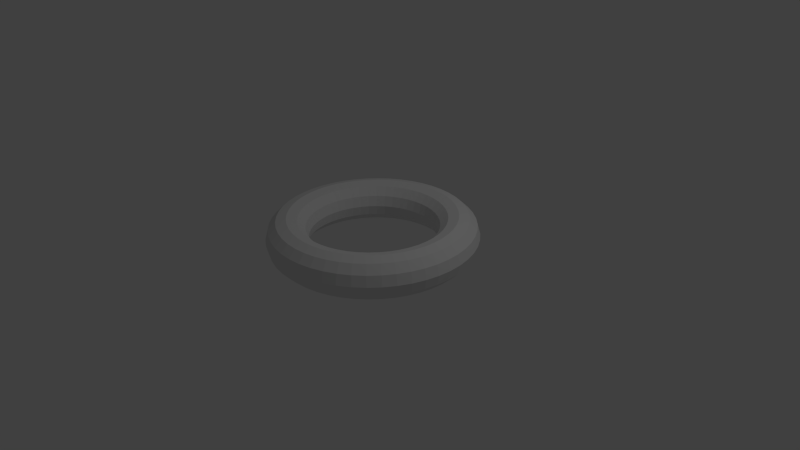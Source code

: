 # Source: torus.blend  (saved by Blender 2.76.0; exported with 4.5.12 LTS)
import bpy
from mathutils import Matrix  # noqa: F401  (used for matrix-valued properties, if any)

bpy.ops.wm.read_factory_settings(use_empty=True)
scene = bpy.context.scene
scene.name = 'Scene'

# ---- collections
col_collection_1 = bpy.data.collections.new('Collection 1'); scene.collection.children.link(col_collection_1)

# ---- world
world_world = bpy.data.worlds.new('World'); scene.world = world_world
world_world.color = (0.05088, 0.05088, 0.05088)
world_world.use_sun_shadow = False
world_world.sun_shadow_jitter_overblur = 0.0
world_world.cycles.sampling_method = 'MANUAL'
world_world.cycles.sample_map_resolution = 256

# ---- cameras
cam_camera = bpy.data.cameras.new('Camera')
cam_camera.clip_end = 100.0
cam_camera.lens = 35.0
cam_camera.sensor_width = 32.0
cam_camera.sensor_height = 18.0
cam_camera.ortho_scale = 7.314
cam_camera.dof.focus_distance = 0.0
cam_camera.dof.aperture_fstop = 128.0

# ---- lights
light_lamp = bpy.data.lights.new('Lamp', 'POINT')
light_lamp.transmission_factor = 0.0
light_lamp.cutoff_distance = 30.0
light_lamp.energy = 100.0
light_lamp.shadow_buffer_clip_start = 1.001
light_lamp.shadow_soft_size = 0.1
light_lamp.shadow_maximum_resolution = 0.006
light_lamp.use_absolute_resolution = True
light_lamp.cycles.use_multiple_importance_sampling = False

# ---- meshes
me_torus = bpy.data.meshes.new('Torus')
me_torus.from_pydata([(1.131, 0.03549, 0.2475), (1.097, 0.03549, 0.3725), (1.006, 0.03549, 0.464), (0.881, 0.03549, 0.4975), (0.756, 0.03549, 0.464), (0.6645, 0.03549, 0.3725), (0.631, 0.03549, 0.2475), (0.6645, 0.03549, 0.1225), (0.756, 0.03549, 0.03095), (0.881, 0.03549, -0.002543), (1.006, 0.03549, 0.03095), (1.097, 0.03549, 0.1225), (1.12, 0.1986, 0.2475), (1.087, 0.1943, 0.3725), (0.9963, 0.1823, 0.464), (0.8724, 0.166, 0.4975), (0.7485, 0.1497, 0.464), (0.6577, 0.1378, 0.3725), (0.6245, 0.1334, 0.2475), (0.6577, 0.1378, 0.1225), (0.7485, 0.1497, 0.03095), (0.8724, 0.166, -0.002543), (0.9963, 0.1823, 0.03095), (1.087, 0.1943, 0.1225), (1.088, 0.359, 0.2475), (1.056, 0.3503, 0.3725), (0.9676, 0.3267, 0.464), (0.8469, 0.2943, 0.4975), (0.7261, 0.262, 0.464), (0.6378, 0.2383, 0.3725), (0.6054, 0.2296, 0.2475), (0.6378, 0.2383, 0.1225), (0.7261, 0.262, 0.03095), (0.8469, 0.2943, -0.002543), (0.9676, 0.3267, 0.03095), (1.056, 0.3503, 0.1225), (1.036, 0.5138, 0.2475), (1.005, 0.501, 0.3725), (0.9203, 0.466, 0.464), (0.8048, 0.4182, 0.4975), (0.6894, 0.3703, 0.464), (0.6048, 0.3353, 0.3725), (0.5739, 0.3225, 0.2475), (0.6048, 0.3353, 0.1225), (0.6894, 0.3703, 0.03095), (0.8048, 0.4182, -0.002543), (0.9203, 0.466, 0.03095), (1.005, 0.501, 0.1225), (0.9635, 0.6605, 0.2475), (0.9345, 0.6437, 0.3725), (0.8552, 0.598, 0.464), (0.747, 0.5355, 0.4975), (0.6387, 0.473, 0.464), (0.5595, 0.4272, 0.3725), (0.5305, 0.4105, 0.2475), (0.5595, 0.4272, 0.1225), (0.6387, 0.473, 0.03095), (0.747, 0.5355, -0.002543), (0.8552, 0.598, 0.03095), (0.9345, 0.6437, 0.1225), (0.8726, 0.7964, 0.2475), (0.8461, 0.7761, 0.3725), (0.7735, 0.7203, 0.464), (0.6743, 0.6443, 0.4975), (0.5751, 0.5682, 0.464), (0.5025, 0.5125, 0.3725), (0.476, 0.4921, 0.2475), (0.5025, 0.5125, 0.1225), (0.5751, 0.5682, 0.03095), (0.6743, 0.6443, -0.002543), (0.7735, 0.7203, 0.03095), (0.8461, 0.7761, 0.1225), (0.7648, 0.9194, 0.2475), (0.7412, 0.8957, 0.3725), (0.6765, 0.831, 0.464), (0.5881, 0.7426, 0.4975), (0.4997, 0.6542, 0.464), (0.435, 0.5895, 0.3725), (0.4113, 0.5658, 0.2475), (0.435, 0.5895, 0.1225), (0.4997, 0.6542, 0.03095), (0.5881, 0.7426, -0.002543), (0.6765, 0.831, 0.03095), (0.7412, 0.8957, 0.1225), (0.6419, 1.027, 0.2475), (0.6215, 1.001, 0.3725), (0.5658, 0.928, 0.464), (0.4897, 0.8288, 0.4975), (0.4136, 0.7297, 0.464), (0.3579, 0.6571, 0.3725), (0.3375, 0.6305, 0.2475), (0.3579, 0.6571, 0.1225), (0.4136, 0.7297, 0.03095), (0.4897, 0.8288, -0.002543), (0.5658, 0.928, 0.03095), (0.6215, 1.001, 0.1225), (0.506, 1.118, 0.2475), (0.4892, 1.089, 0.3725), (0.4435, 1.01, 0.464), (0.381, 0.9015, 0.4975), (0.3185, 0.7933, 0.464), (0.2727, 0.714, 0.3725), (0.256, 0.685, 0.2475), (0.2727, 0.714, 0.1225), (0.3185, 0.7933, 0.03095), (0.381, 0.9015, -0.002543), (0.4435, 1.01, 0.03095), (0.4892, 1.089, 0.1225), (0.3593, 1.19, 0.2475), (0.3465, 1.159, 0.3725), (0.3115, 1.075, 0.464), (0.2636, 0.9594, 0.4975), (0.2158, 0.8439, 0.464), (0.1808, 0.7593, 0.3725), (0.168, 0.7284, 0.2475), (0.1808, 0.7593, 0.1225), (0.2158, 0.8439, 0.03095), (0.2636, 0.9594, -0.002543), (0.3115, 1.075, 0.03095), (0.3465, 1.159, 0.1225), (0.2045, 1.243, 0.2475), (0.1958, 1.211, 0.3725), (0.1721, 1.122, 0.464), (0.1398, 1.001, 0.4975), (0.1074, 0.8807, 0.464), (0.08374, 0.7923, 0.3725), (0.07507, 0.7599, 0.2475), (0.08374, 0.7923, 0.1225), (0.1074, 0.8807, 0.03095), (0.1398, 1.001, -0.002543), (0.1721, 1.122, 0.03095), (0.1958, 1.211, 0.1225), (0.04411, 1.275, 0.2475), (0.03974, 1.242, 0.3725), (0.0278, 1.151, 0.464), (0.01148, 1.027, 0.4975), (-0.004833, 0.903, 0.464), (-0.01678, 0.8123, 0.3725), (-0.02115, 0.7791, 0.2475), (-0.01678, 0.8123, 0.1225), (-0.004833, 0.903, 0.03095), (0.01148, 1.027, -0.002543), (0.0278, 1.151, 0.03095), (0.03974, 1.242, 0.1225), (-0.119, 1.285, 0.2475), (-0.119, 1.252, 0.3725), (-0.119, 1.16, 0.464), (-0.119, 1.035, 0.4975), (-0.119, 0.9105, 0.464), (-0.119, 0.819, 0.3725), (-0.119, 0.7855, 0.2475), (-0.119, 0.819, 0.1225), (-0.119, 0.9105, 0.03095), (-0.119, 1.035, -0.002543), (-0.119, 1.16, 0.03095), (-0.119, 1.252, 0.1225), (-0.2822, 1.275, 0.2475), (-0.2778, 1.242, 0.3725), (-0.2659, 1.151, 0.464), (-0.2496, 1.027, 0.4975), (-0.2333, 0.903, 0.464), (-0.2213, 0.8123, 0.3725), (-0.2169, 0.7791, 0.2475), (-0.2213, 0.8123, 0.1225), (-0.2333, 0.903, 0.03095), (-0.2496, 1.027, -0.002543), (-0.2659, 1.151, 0.03095), (-0.2778, 1.242, 0.1225), (-0.4426, 1.243, 0.2475), (-0.4339, 1.211, 0.3725), (-0.4102, 1.122, 0.464), (-0.3779, 1.001, 0.4975), (-0.3455, 0.8807, 0.464), (-0.3218, 0.7923, 0.3725), (-0.3132, 0.7599, 0.2475), (-0.3218, 0.7923, 0.1225), (-0.3455, 0.8807, 0.03095), (-0.3779, 1.001, -0.002543), (-0.4102, 1.122, 0.03095), (-0.4339, 1.211, 0.1225), (-0.5974, 1.19, 0.2475), (-0.5846, 1.159, 0.3725), (-0.5496, 1.075, 0.464), (-0.5017, 0.9594, 0.4975), (-0.4539, 0.8439, 0.464), (-0.4189, 0.7593, 0.3725), (-0.4061, 0.7284, 0.2475), (-0.4189, 0.7593, 0.1225), (-0.4539, 0.8439, 0.03095), (-0.5017, 0.9594, -0.002543), (-0.5496, 1.075, 0.03095), (-0.5846, 1.159, 0.1225), (-0.744, 1.118, 0.2475), (-0.7273, 1.089, 0.3725), (-0.6815, 1.01, 0.464), (-0.619, 0.9015, 0.4975), (-0.5565, 0.7933, 0.464), (-0.5108, 0.714, 0.3725), (-0.494, 0.685, 0.2475), (-0.5108, 0.714, 0.1225), (-0.5565, 0.7933, 0.03095), (-0.619, 0.9015, -0.002543), (-0.6815, 1.01, 0.03095), (-0.7273, 1.089, 0.1225), (-0.88, 1.027, 0.2475), (-0.8596, 1.001, 0.3725), (-0.8039, 0.928, 0.464), (-0.7278, 0.8288, 0.4975), (-0.6517, 0.7297, 0.464), (-0.596, 0.6571, 0.3725), (-0.5756, 0.6305, 0.2475), (-0.596, 0.6571, 0.1225), (-0.6517, 0.7297, 0.03095), (-0.7278, 0.8288, -0.002543), (-0.8039, 0.928, 0.03095), (-0.8596, 1.001, 0.1225), (-1.003, 0.9194, 0.2475), (-0.9792, 0.8957, 0.3725), (-0.9145, 0.831, 0.464), (-0.8261, 0.7426, 0.4975), (-0.7378, 0.6542, 0.464), (-0.6731, 0.5895, 0.3725), (-0.6494, 0.5658, 0.2475), (-0.6731, 0.5895, 0.1225), (-0.7378, 0.6542, 0.03095), (-0.8261, 0.7426, -0.002543), (-0.9145, 0.831, 0.03095), (-0.9792, 0.8957, 0.1225), (-1.111, 0.7964, 0.2475), (-1.084, 0.7761, 0.3725), (-1.012, 0.7203, 0.464), (-0.9124, 0.6443, 0.4975), (-0.8132, 0.5682, 0.464), (-0.7406, 0.5125, 0.3725), (-0.7141, 0.4921, 0.2475), (-0.7406, 0.5125, 0.1225), (-0.8132, 0.5682, 0.03095), (-0.9124, 0.6443, -0.002543), (-1.012, 0.7203, 0.03095), (-1.084, 0.7761, 0.1225), (-1.202, 0.6605, 0.2475), (-1.173, 0.6437, 0.3725), (-1.093, 0.598, 0.464), (-0.9851, 0.5355, 0.4975), (-0.8768, 0.473, 0.464), (-0.7976, 0.4272, 0.3725), (-0.7686, 0.4105, 0.2475), (-0.7976, 0.4272, 0.1225), (-0.8768, 0.473, 0.03095), (-0.9851, 0.5355, -0.002543), (-1.093, 0.598, 0.03095), (-1.173, 0.6437, 0.1225), (-1.274, 0.5138, 0.2475), (-1.243, 0.501, 0.3725), (-1.158, 0.466, 0.464), (-1.043, 0.4182, 0.4975), (-0.9274, 0.3703, 0.464), (-0.8429, 0.3353, 0.3725), (-0.812, 0.3225, 0.2475), (-0.8429, 0.3353, 0.1225), (-0.9274, 0.3703, 0.03095), (-1.043, 0.4182, -0.002543), (-1.158, 0.466, 0.03095), (-1.243, 0.501, 0.1225), (-1.326, 0.359, 0.2475), (-1.294, 0.3503, 0.3725), (-1.206, 0.3267, 0.464), (-1.085, 0.2943, 0.4975), (-0.9642, 0.262, 0.464), (-0.8758, 0.2383, 0.3725), (-0.8435, 0.2296, 0.2475), (-0.8758, 0.2383, 0.1225), (-0.9642, 0.262, 0.03095), (-1.085, 0.2943, -0.002543), (-1.206, 0.3267, 0.03095), (-1.294, 0.3503, 0.1225), (-1.358, 0.1986, 0.2475), (-1.325, 0.1943, 0.3725), (-1.234, 0.1823, 0.464), (-1.11, 0.166, 0.4975), (-0.9866, 0.1497, 0.464), (-0.8958, 0.1378, 0.3725), (-0.8626, 0.1334, 0.2475), (-0.8958, 0.1378, 0.1225), (-0.9866, 0.1497, 0.03095), (-1.11, 0.166, -0.002543), (-1.234, 0.1823, 0.03095), (-1.325, 0.1943, 0.1225), (-1.369, 0.03549, 0.2475), (-1.336, 0.03549, 0.3725), (-1.244, 0.03549, 0.464), (-1.119, 0.03549, 0.4975), (-0.994, 0.03549, 0.464), (-0.9025, 0.03549, 0.3725), (-0.869, 0.03549, 0.2475), (-0.9025, 0.03549, 0.1225), (-0.994, 0.03549, 0.03095), (-1.119, 0.03549, -0.002543), (-1.244, 0.03549, 0.03095), (-1.336, 0.03549, 0.1225), (-1.358, -0.1277, 0.2475), (-1.325, -0.1233, 0.3725), (-1.234, -0.1114, 0.464), (-1.11, -0.09504, 0.4975), (-0.9866, -0.07872, 0.464), (-0.8958, -0.06678, 0.3725), (-0.8626, -0.0624, 0.2475), (-0.8958, -0.06678, 0.1225), (-0.9866, -0.07872, 0.03095), (-1.11, -0.09504, -0.002543), (-1.234, -0.1114, 0.03095), (-1.325, -0.1233, 0.1225), (-1.326, -0.288, 0.2475), (-1.294, -0.2794, 0.3725), (-1.206, -0.2557, 0.464), (-1.085, -0.2233, 0.4975), (-0.9642, -0.191, 0.464), (-0.8758, -0.1673, 0.3725), (-0.8435, -0.1586, 0.2475), (-0.8758, -0.1673, 0.1225), (-0.9642, -0.191, 0.03095), (-1.085, -0.2233, -0.002543), (-1.206, -0.2557, 0.03095), (-1.294, -0.2794, 0.1225), (-1.274, -0.4429, 0.2475), (-1.243, -0.43, 0.3725), (-1.158, -0.395, 0.464), (-1.043, -0.3472, 0.4975), (-0.9274, -0.2994, 0.464), (-0.8429, -0.2643, 0.3725), (-0.812, -0.2515, 0.2475), (-0.8429, -0.2643, 0.1225), (-0.9274, -0.2994, 0.03095), (-1.043, -0.3472, -0.002543), (-1.158, -0.395, 0.03095), (-1.243, -0.43, 0.1225), (-1.202, -0.5895, 0.2475), (-1.173, -0.5728, 0.3725), (-1.093, -0.527, 0.464), (-0.9851, -0.4645, 0.4975), (-0.8768, -0.402, 0.464), (-0.7976, -0.3563, 0.3725), (-0.7686, -0.3395, 0.2475), (-0.7976, -0.3563, 0.1225), (-0.8768, -0.402, 0.03095), (-0.9851, -0.4645, -0.002543), (-1.093, -0.527, 0.03095), (-1.173, -0.5728, 0.1225), (-1.111, -0.7255, 0.2475), (-1.084, -0.7051, 0.3725), (-1.012, -0.6494, 0.464), (-0.9124, -0.5733, 0.4975), (-0.8132, -0.4972, 0.464), (-0.7406, -0.4415, 0.3725), (-0.7141, -0.4211, 0.2475), (-0.7406, -0.4415, 0.1225), (-0.8132, -0.4972, 0.03095), (-0.9124, -0.5733, -0.002543), (-1.012, -0.6494, 0.03095), (-1.084, -0.7051, 0.1225), (-1.003, -0.8484, 0.2475), (-0.9792, -0.8247, 0.3725), (-0.9145, -0.76, 0.464), (-0.8261, -0.6716, 0.4975), (-0.7378, -0.5832, 0.464), (-0.6731, -0.5185, 0.3725), (-0.6494, -0.4948, 0.2475), (-0.6731, -0.5185, 0.1225), (-0.7378, -0.5832, 0.03095), (-0.8261, -0.6716, -0.002543), (-0.9145, -0.76, 0.03095), (-0.9792, -0.8247, 0.1225), (-0.88, -0.9562, 0.2475), (-0.8596, -0.9296, 0.3725), (-0.8039, -0.857, 0.464), (-0.7278, -0.7579, 0.4975), (-0.6517, -0.6587, 0.464), (-0.596, -0.5861, 0.3725), (-0.5756, -0.5595, 0.2475), (-0.596, -0.5861, 0.1225), (-0.6517, -0.6587, 0.03095), (-0.7278, -0.7579, -0.002543), (-0.8039, -0.857, 0.03095), (-0.8596, -0.9296, 0.1225), (-0.744, -1.047, 0.2475), (-0.7273, -1.018, 0.3725), (-0.6815, -0.9388, 0.464), (-0.619, -0.8305, 0.4975), (-0.5565, -0.7223, 0.464), (-0.5108, -0.643, 0.3725), (-0.494, -0.614, 0.2475), (-0.5108, -0.643, 0.1225), (-0.5565, -0.7223, 0.03095), (-0.619, -0.8305, -0.002543), (-0.6815, -0.9388, 0.03095), (-0.7273, -1.018, 0.1225), (-0.5974, -1.119, 0.2475), (-0.5846, -1.088, 0.3725), (-0.5496, -1.004, 0.464), (-0.5017, -0.8884, 0.4975), (-0.4539, -0.7729, 0.464), (-0.4189, -0.6884, 0.3725), (-0.4061, -0.6574, 0.2475), (-0.4189, -0.6884, 0.1225), (-0.4539, -0.7729, 0.03095), (-0.5017, -0.8884, -0.002543), (-0.5496, -1.004, 0.03095), (-0.5846, -1.088, 0.1225), (-0.4426, -1.172, 0.2475), (-0.4339, -1.14, 0.3725), (-0.4102, -1.051, 0.464), (-0.3779, -0.9304, 0.4975), (-0.3455, -0.8097, 0.464), (-0.3218, -0.7213, 0.3725), (-0.3132, -0.689, 0.2475), (-0.3218, -0.7213, 0.1225), (-0.3455, -0.8097, 0.03095), (-0.3779, -0.9304, -0.002543), (-0.4102, -1.051, 0.03095), (-0.4339, -1.14, 0.1225), (-0.2822, -1.204, 0.2475), (-0.2778, -1.171, 0.3725), (-0.2659, -1.08, 0.464), (-0.2496, -0.956, 0.4975), (-0.2333, -0.832, 0.464), (-0.2213, -0.7413, 0.3725), (-0.2169, -0.7081, 0.2475), (-0.2213, -0.7413, 0.1225), (-0.2333, -0.832, 0.03095), (-0.2496, -0.956, -0.002543), (-0.2659, -1.08, 0.03095), (-0.2778, -1.171, 0.1225), (-0.119, -1.215, 0.2475), (-0.119, -1.181, 0.3725), (-0.119, -1.09, 0.464), (-0.119, -0.9645, 0.4975), (-0.119, -0.8395, 0.464), (-0.119, -0.748, 0.3725), (-0.119, -0.7145, 0.2475), (-0.119, -0.748, 0.1225), (-0.119, -0.8395, 0.03095), (-0.119, -0.9645, -0.002543), (-0.119, -1.09, 0.03095), (-0.119, -1.181, 0.1225), (0.04411, -1.204, 0.2475), (0.03974, -1.171, 0.3725), (0.0278, -1.08, 0.464), (0.01148, -0.956, 0.4975), (-0.004833, -0.832, 0.464), (-0.01678, -0.7413, 0.3725), (-0.02115, -0.7081, 0.2475), (-0.01678, -0.7413, 0.1225), (-0.004833, -0.832, 0.03095), (0.01148, -0.956, -0.002543), (0.0278, -1.08, 0.03095), (0.03974, -1.171, 0.1225), (0.2045, -1.172, 0.2475), (0.1958, -1.14, 0.3725), (0.1721, -1.051, 0.464), (0.1398, -0.9304, 0.4975), (0.1074, -0.8097, 0.464), (0.08374, -0.7213, 0.3725), (0.07507, -0.689, 0.2475), (0.08374, -0.7213, 0.1225), (0.1074, -0.8097, 0.03095), (0.1398, -0.9304, -0.002543), (0.1721, -1.051, 0.03095), (0.1958, -1.14, 0.1225), (0.3593, -1.119, 0.2475), (0.3465, -1.088, 0.3725), (0.3115, -1.004, 0.464), (0.2636, -0.8884, 0.4975), (0.2158, -0.7729, 0.464), (0.1808, -0.6884, 0.3725), (0.168, -0.6574, 0.2475), (0.1808, -0.6884, 0.1225), (0.2158, -0.7729, 0.03095), (0.2636, -0.8884, -0.002543), (0.3115, -1.004, 0.03095), (0.3465, -1.088, 0.1225), (0.506, -1.047, 0.2475), (0.4892, -1.018, 0.3725), (0.4435, -0.9388, 0.464), (0.381, -0.8305, 0.4975), (0.3185, -0.7223, 0.464), (0.2727, -0.643, 0.3725), (0.256, -0.614, 0.2475), (0.2727, -0.643, 0.1225), (0.3185, -0.7223, 0.03095), (0.381, -0.8305, -0.002543), (0.4435, -0.9388, 0.03095), (0.4892, -1.018, 0.1225), (0.6419, -0.9562, 0.2475), (0.6215, -0.9296, 0.3725), (0.5658, -0.857, 0.464), (0.4897, -0.7579, 0.4975), (0.4136, -0.6587, 0.464), (0.3579, -0.5861, 0.3725), (0.3375, -0.5595, 0.2475), (0.3579, -0.5861, 0.1225), (0.4136, -0.6587, 0.03095), (0.4897, -0.7579, -0.002543), (0.5658, -0.857, 0.03095), (0.6215, -0.9296, 0.1225), (0.7648, -0.8484, 0.2475), (0.7412, -0.8247, 0.3725), (0.6765, -0.76, 0.464), (0.5881, -0.6716, 0.4975), (0.4997, -0.5832, 0.464), (0.435, -0.5185, 0.3725), (0.4113, -0.4948, 0.2475), (0.435, -0.5185, 0.1225), (0.4997, -0.5832, 0.03095), (0.5881, -0.6716, -0.002543), (0.6765, -0.76, 0.03095), (0.7412, -0.8247, 0.1225), (0.8726, -0.7255, 0.2475), (0.8461, -0.7051, 0.3725), (0.7735, -0.6494, 0.464), (0.6743, -0.5733, 0.4975), (0.5751, -0.4972, 0.464), (0.5025, -0.4415, 0.3725), (0.476, -0.4211, 0.2475), (0.5025, -0.4415, 0.1225), (0.5751, -0.4972, 0.03095), (0.6743, -0.5733, -0.002543), (0.7735, -0.6494, 0.03095), (0.8461, -0.7051, 0.1225), (0.9635, -0.5895, 0.2475), (0.9345, -0.5728, 0.3725), (0.8552, -0.527, 0.464), (0.747, -0.4645, 0.4975), (0.6387, -0.402, 0.464), (0.5595, -0.3563, 0.3725), (0.5305, -0.3395, 0.2475), (0.5595, -0.3563, 0.1225), (0.6387, -0.402, 0.03095), (0.747, -0.4645, -0.002543), (0.8552, -0.527, 0.03095), (0.9345, -0.5728, 0.1225), (1.036, -0.4429, 0.2475), (1.005, -0.43, 0.3725), (0.9203, -0.395, 0.464), (0.8048, -0.3472, 0.4975), (0.6894, -0.2994, 0.464), (0.6048, -0.2643, 0.3725), (0.5739, -0.2515, 0.2475), (0.6048, -0.2643, 0.1225), (0.6894, -0.2994, 0.03095), (0.8048, -0.3472, -0.002543), (0.9203, -0.395, 0.03095), (1.005, -0.43, 0.1225), (1.088, -0.288, 0.2475), (1.056, -0.2794, 0.3725), (0.9676, -0.2557, 0.464), (0.8469, -0.2233, 0.4975), (0.7261, -0.191, 0.464), (0.6378, -0.1673, 0.3725), (0.6054, -0.1586, 0.2475), (0.6378, -0.1673, 0.1225), (0.7261, -0.191, 0.03095), (0.8469, -0.2233, -0.002543), (0.9676, -0.2557, 0.03095), (1.056, -0.2794, 0.1225), (1.12, -0.1277, 0.2475), (1.087, -0.1233, 0.3725), (0.9963, -0.1114, 0.464), (0.8724, -0.09504, 0.4975), (0.7485, -0.07872, 0.464), (0.6577, -0.06678, 0.3725), (0.6245, -0.0624, 0.2475), (0.6577, -0.06678, 0.1225), (0.7485, -0.07872, 0.03095), (0.8724, -0.09504, -0.002543), (0.9963, -0.1114, 0.03095), (1.087, -0.1233, 0.1225), (0.8856, 0.2104, 4.054), (0.8521, 0.2104, 4.179), (0.7606, 0.2104, 4.271), (0.6356, 0.2104, 4.304), (0.5106, 0.2104, 4.271), (0.4191, 0.2104, 4.179), (0.3856, 0.2104, 4.054), (0.4191, 0.2104, 3.929), (0.5106, 0.2104, 3.838), (0.6356, 0.2104, 3.804), (0.7606, 0.2104, 3.838), (0.8521, 0.2104, 3.929), (0.8749, 0.3736, 4.054), (0.8417, 0.3692, 4.179), (0.751, 0.3572, 4.271), (0.6271, 0.3409, 4.304), (0.5031, 0.3246, 4.271), (0.4124, 0.3127, 4.179), (0.3792, 0.3083, 4.054), (0.4124, 0.3127, 3.929), (0.5031, 0.3246, 3.838), (0.6271, 0.3409, 3.804), (0.751, 0.3572, 3.838), (0.8417, 0.3692, 3.929), (0.843, 0.5339, 4.054), (0.8107, 0.5253, 4.179), (0.7223, 0.5016, 4.271), (0.6015, 0.4692, 4.304), (0.4808, 0.4369, 4.271), (0.3924, 0.4132, 4.179), (0.3601, 0.4045, 4.054), (0.3924, 0.4132, 3.929), (0.4808, 0.4369, 3.838), (0.6015, 0.4692, 3.804), (0.7223, 0.5016, 3.838), (0.8107, 0.5253, 3.929), (0.7905, 0.6888, 4.054), (0.7595, 0.6759, 4.179), (0.675, 0.6409, 4.271), (0.5595, 0.5931, 4.304), (0.444, 0.5453, 4.271), (0.3595, 0.5102, 4.179), (0.3285, 0.4974, 4.054), (0.3595, 0.5102, 3.929), (0.444, 0.5453, 3.838), (0.5595, 0.5931, 3.804), (0.675, 0.6409, 3.838), (0.7595, 0.6759, 3.929), (0.7182, 0.8354, 4.054), (0.6891, 0.8187, 4.179), (0.6099, 0.7729, 4.271), (0.5016, 0.7104, 4.304), (0.3934, 0.6479, 4.271), (0.3141, 0.6022, 4.179), (0.2851, 0.5854, 4.054), (0.3141, 0.6022, 3.929), (0.3934, 0.6479, 3.838), (0.5016, 0.7104, 3.804), (0.6099, 0.7729, 3.838), (0.6891, 0.8187, 3.929), (0.6273, 0.9714, 4.054), (0.6007, 0.951, 4.179), (0.5281, 0.8953, 4.271), (0.429, 0.8192, 4.304), (0.3298, 0.7431, 4.271), (0.2572, 0.6874, 4.179), (0.2306, 0.667, 4.054), (0.2572, 0.6874, 3.929), (0.3298, 0.7431, 3.838), (0.429, 0.8192, 3.804), (0.5281, 0.8953, 3.838), (0.6007, 0.951, 3.929), (0.5195, 1.094, 4.054), (0.4958, 1.071, 4.179), (0.4311, 1.006, 4.271), (0.3427, 0.9175, 4.304), (0.2543, 0.8291, 4.271), (0.1896, 0.7644, 4.179), (0.166, 0.7407, 4.054), (0.1896, 0.7644, 3.929), (0.2543, 0.8291, 3.838), (0.3427, 0.9175, 3.804), (0.4311, 1.006, 3.838), (0.4958, 1.071, 3.929), (0.3966, 1.202, 4.054), (0.3762, 1.176, 4.179), (0.3205, 1.103, 4.271), (0.2444, 1.004, 4.304), (0.1683, 0.9046, 4.271), (0.1126, 0.832, 4.179), (0.09219, 0.8054, 4.054), (0.1126, 0.832, 3.929), (0.1683, 0.9046, 3.838), (0.2444, 1.004, 3.804), (0.3205, 1.103, 3.838), (0.3762, 1.176, 3.929), (0.2606, 1.293, 4.054), (0.2439, 1.264, 4.179), (0.1981, 1.185, 4.271), (0.1356, 1.076, 4.304), (0.07312, 0.9682, 4.271), (0.02737, 0.8889, 4.179), (0.01062, 0.8599, 4.054), (0.02737, 0.8889, 3.929), (0.07312, 0.9682, 3.838), (0.1356, 1.076, 3.804), (0.1981, 1.185, 3.838), (0.2439, 1.264, 3.929), (0.114, 1.365, 4.054), (0.1012, 1.334, 4.179), (0.06614, 1.25, 4.271), (0.01831, 1.134, 4.304), (-0.02953, 1.019, 4.271), (-0.06455, 0.9343, 4.179), (-0.07736, 0.9033, 4.054), (-0.06455, 0.9343, 3.929), (-0.02953, 1.019, 3.838), (0.01831, 1.134, 3.804), (0.06614, 1.25, 3.838), (0.1012, 1.334, 3.929), (-0.04085, 1.418, 4.054), (-0.04952, 1.385, 4.179), (-0.0732, 1.297, 4.271), (-0.1056, 1.176, 4.304), (-0.1379, 1.056, 4.271), (-0.1616, 0.9672, 4.179), (-0.1703, 0.9348, 4.054), (-0.1616, 0.9672, 3.929), (-0.1379, 1.056, 3.838), (-0.1056, 1.176, 3.804), (-0.0732, 1.297, 3.838), (-0.04952, 1.385, 3.929), (-0.2012, 1.45, 4.054), (-0.2056, 1.417, 4.179), (-0.2175, 1.326, 4.271), (-0.2339, 1.202, 4.304), (-0.2502, 1.078, 4.271), (-0.2621, 0.9872, 4.179), (-0.2665, 0.954, 4.054), (-0.2621, 0.9872, 3.929), (-0.2502, 1.078, 3.838), (-0.2339, 1.202, 3.804), (-0.2175, 1.326, 3.838), (-0.2056, 1.417, 3.929), (-0.3644, 1.46, 4.054), (-0.3644, 1.427, 4.179), (-0.3644, 1.335, 4.271), (-0.3644, 1.21, 4.304), (-0.3644, 1.085, 4.271), (-0.3644, 0.9939, 4.179), (-0.3644, 0.9604, 4.054), (-0.3644, 0.9939, 3.929), (-0.3644, 1.085, 3.838), (-0.3644, 1.21, 3.804), (-0.3644, 1.335, 3.838), (-0.3644, 1.427, 3.929), (-0.5275, 1.45, 4.054), (-0.5232, 1.417, 4.179), (-0.5112, 1.326, 4.271), (-0.4949, 1.202, 4.304), (-0.4786, 1.078, 4.271), (-0.4666, 0.9872, 4.179), (-0.4623, 0.954, 4.054), (-0.4666, 0.9872, 3.929), (-0.4786, 1.078, 3.838), (-0.4949, 1.202, 3.804), (-0.5112, 1.326, 3.838), (-0.5232, 1.417, 3.929), (-0.6879, 1.418, 4.054), (-0.6792, 1.385, 4.179), (-0.6555, 1.297, 4.271), (-0.6232, 1.176, 4.304), (-0.5908, 1.056, 4.271), (-0.5672, 0.9672, 4.179), (-0.5585, 0.9348, 4.054), (-0.5672, 0.9672, 3.929), (-0.5908, 1.056, 3.838), (-0.6232, 1.176, 3.804), (-0.6555, 1.297, 3.838), (-0.6792, 1.385, 3.929), (-0.8427, 1.365, 4.054), (-0.8299, 1.334, 4.179), (-0.7949, 1.25, 4.271), (-0.7471, 1.134, 4.304), (-0.6992, 1.019, 4.271), (-0.6642, 0.9343, 4.179), (-0.6514, 0.9033, 4.054), (-0.6642, 0.9343, 3.929), (-0.6992, 1.019, 3.838), (-0.7471, 1.134, 3.804), (-0.7949, 1.25, 3.838), (-0.8299, 1.334, 3.929), (-0.9894, 1.293, 4.054), (-0.9726, 1.264, 4.179), (-0.9269, 1.185, 4.271), (-0.8644, 1.076, 4.304), (-0.8019, 0.9682, 4.271), (-0.7561, 0.8889, 4.179), (-0.7394, 0.8599, 4.054), (-0.7561, 0.8889, 3.929), (-0.8019, 0.9682, 3.838), (-0.8644, 1.076, 3.804), (-0.9269, 1.185, 3.838), (-0.9726, 1.264, 3.929), (-1.125, 1.202, 4.054), (-1.105, 1.176, 4.179), (-1.049, 1.103, 4.271), (-0.9731, 1.004, 4.304), (-0.897, 0.9046, 4.271), (-0.8413, 0.832, 4.179), (-0.8209, 0.8054, 4.054), (-0.8413, 0.832, 3.929), (-0.897, 0.9046, 3.838), (-0.9731, 1.004, 3.804), (-1.049, 1.103, 3.838), (-1.105, 1.176, 3.929), (-1.248, 1.094, 4.054), (-1.225, 1.071, 4.179), (-1.16, 1.006, 4.271), (-1.071, 0.9175, 4.304), (-0.9831, 0.8291, 4.271), (-0.9184, 0.7644, 4.179), (-0.8947, 0.7407, 4.054), (-0.9184, 0.7644, 3.929), (-0.9831, 0.8291, 3.838), (-1.071, 0.9175, 3.804), (-1.16, 1.006, 3.838), (-1.225, 1.071, 3.929), (-1.356, 0.9714, 4.054), (-1.329, 0.951, 4.179), (-1.257, 0.8953, 4.271), (-1.158, 0.8192, 4.304), (-1.059, 0.7431, 4.271), (-0.986, 0.6874, 4.179), (-0.9594, 0.667, 4.054), (-0.986, 0.6874, 3.929), (-1.059, 0.7431, 3.838), (-1.158, 0.8192, 3.804), (-1.257, 0.8953, 3.838), (-1.329, 0.951, 3.929), (-1.447, 0.8354, 4.054), (-1.418, 0.8187, 4.179), (-1.339, 0.7729, 4.271), (-1.23, 0.7104, 4.304), (-1.122, 0.6479, 4.271), (-1.043, 0.6022, 4.179), (-1.014, 0.5854, 4.054), (-1.043, 0.6022, 3.929), (-1.122, 0.6479, 3.838), (-1.23, 0.7104, 3.804), (-1.339, 0.7729, 3.838), (-1.418, 0.8187, 3.929), (-1.519, 0.6888, 4.054), (-1.488, 0.6759, 4.179), (-1.404, 0.6409, 4.271), (-1.288, 0.5931, 4.304), (-1.173, 0.5453, 4.271), (-1.088, 0.5102, 4.179), (-1.057, 0.4974, 4.054), (-1.088, 0.5102, 3.929), (-1.173, 0.5453, 3.838), (-1.288, 0.5931, 3.804), (-1.404, 0.6409, 3.838), (-1.488, 0.6759, 3.929), (-1.572, 0.5339, 4.054), (-1.539, 0.5253, 4.179), (-1.451, 0.5016, 4.271), (-1.33, 0.4692, 4.304), (-1.21, 0.4369, 4.271), (-1.121, 0.4132, 4.179), (-1.089, 0.4045, 4.054), (-1.121, 0.4132, 3.929), (-1.21, 0.4369, 3.838), (-1.33, 0.4692, 3.804), (-1.451, 0.5016, 3.838), (-1.539, 0.5253, 3.929), (-1.604, 0.3736, 4.054), (-1.57, 0.3692, 4.179), (-1.48, 0.3572, 4.271), (-1.356, 0.3409, 4.304), (-1.232, 0.3246, 4.271), (-1.141, 0.3127, 4.179), (-1.108, 0.3083, 4.054), (-1.141, 0.3127, 3.929), (-1.232, 0.3246, 3.838), (-1.356, 0.3409, 3.804), (-1.48, 0.3572, 3.838), (-1.57, 0.3692, 3.929), (-1.614, 0.2104, 4.054), (-1.581, 0.2104, 4.179), (-1.489, 0.2104, 4.271), (-1.364, 0.2104, 4.304), (-1.239, 0.2104, 4.271), (-1.148, 0.2104, 4.179), (-1.114, 0.2104, 4.054), (-1.148, 0.2104, 3.929), (-1.239, 0.2104, 3.838), (-1.364, 0.2104, 3.804), (-1.489, 0.2104, 3.838), (-1.581, 0.2104, 3.929), (-1.604, 0.04725, 4.054), (-1.57, 0.05162, 4.179), (-1.48, 0.06356, 4.271), (-1.356, 0.07988, 4.304), (-1.232, 0.09619, 4.271), (-1.141, 0.1081, 4.179), (-1.108, 0.1125, 4.054), (-1.141, 0.1081, 3.929), (-1.232, 0.09619, 3.838), (-1.356, 0.07988, 3.804), (-1.48, 0.06356, 3.838), (-1.57, 0.05162, 3.929), (-1.572, -0.1131, 4.054), (-1.539, -0.1045, 4.179), (-1.451, -0.08077, 4.271), (-1.33, -0.04841, 4.304), (-1.21, -0.01606, 4.271), (-1.121, 0.007621, 4.179), (-1.089, 0.01629, 4.054), (-1.121, 0.007621, 3.929), (-1.21, -0.01606, 3.838), (-1.33, -0.04841, 3.804), (-1.451, -0.08077, 3.838), (-1.539, -0.1045, 3.929), (-1.519, -0.2679, 4.054), (-1.488, -0.2551, 4.179), (-1.404, -0.2201, 4.271), (-1.288, -0.1723, 4.304), (-1.173, -0.1244, 4.271), (-1.088, -0.08943, 4.179), (-1.057, -0.07661, 4.054), (-1.088, -0.08943, 3.929), (-1.173, -0.1244, 3.838), (-1.288, -0.1723, 3.804), (-1.404, -0.2201, 3.838), (-1.488, -0.2551, 3.929), (-1.447, -0.4146, 4.054), (-1.418, -0.3978, 4.179), (-1.339, -0.3521, 4.271), (-1.23, -0.2896, 4.304), (-1.122, -0.2271, 4.271), (-1.043, -0.1813, 4.179), (-1.014, -0.1646, 4.054), (-1.043, -0.1813, 3.929), (-1.122, -0.2271, 3.838), (-1.23, -0.2896, 3.804), (-1.339, -0.3521, 3.838), (-1.418, -0.3978, 3.929), (-1.356, -0.5505, 4.054), (-1.329, -0.5302, 4.179), (-1.257, -0.4745, 4.271), (-1.158, -0.3984, 4.304), (-1.059, -0.3223, 4.271), (-0.986, -0.2666, 4.179), (-0.9594, -0.2462, 4.054), (-0.986, -0.2666, 3.929), (-1.059, -0.3223, 3.838), (-1.158, -0.3984, 3.804), (-1.257, -0.4745, 3.838), (-1.329, -0.5302, 3.929), (-1.248, -0.6735, 4.054), (-1.225, -0.6498, 4.179), (-1.16, -0.5851, 4.271), (-1.071, -0.4967, 4.304), (-0.9831, -0.4083, 4.271), (-0.9184, -0.3436, 4.179), (-0.8947, -0.3199, 4.054), (-0.9184, -0.3436, 3.929), (-0.9831, -0.4083, 3.838), (-1.071, -0.4967, 3.804), (-1.16, -0.5851, 3.838), (-1.225, -0.6498, 3.929), (-1.125, -0.7813, 4.054), (-1.105, -0.7547, 4.179), (-1.049, -0.6821, 4.271), (-0.9731, -0.5829, 4.304), (-0.897, -0.4838, 4.271), (-0.8413, -0.4112, 4.179), (-0.8209, -0.3846, 4.054), (-0.8413, -0.4112, 3.929), (-0.897, -0.4838, 3.838), (-0.9731, -0.5829, 3.804), (-1.049, -0.6821, 3.838), (-1.105, -0.7547, 3.929), (-0.9894, -0.8721, 4.054), (-0.9726, -0.8431, 4.179), (-0.9269, -0.7639, 4.271), (-0.8644, -0.6556, 4.304), (-0.8019, -0.5474, 4.271), (-0.7561, -0.4681, 4.179), (-0.7394, -0.4391, 4.054), (-0.7561, -0.4681, 3.929), (-0.8019, -0.5474, 3.838), (-0.8644, -0.6556, 3.804), (-0.9269, -0.7639, 3.838), (-0.9726, -0.8431, 3.929), (-0.8427, -0.9444, 4.054), (-0.8299, -0.9135, 4.179), (-0.7949, -0.829, 4.271), (-0.7471, -0.7135, 4.304), (-0.6992, -0.598, 4.271), (-0.6642, -0.5134, 4.179), (-0.6514, -0.4825, 4.054), (-0.6642, -0.5134, 3.929), (-0.6992, -0.598, 3.838), (-0.7471, -0.7135, 3.804), (-0.7949, -0.829, 3.838), (-0.8299, -0.9135, 3.929), (-0.6879, -0.997, 4.054), (-0.6792, -0.9647, 4.179), (-0.6555, -0.8763, 4.271), (-0.6232, -0.7555, 4.304), (-0.5908, -0.6348, 4.271), (-0.5672, -0.5464, 4.179), (-0.5585, -0.514, 4.054), (-0.5672, -0.5464, 3.929), (-0.5908, -0.6348, 3.838), (-0.6232, -0.7555, 3.804), (-0.6555, -0.8763, 3.838), (-0.6792, -0.9647, 3.929), (-0.5275, -1.029, 4.054), (-0.5232, -0.9957, 4.179), (-0.5112, -0.905, 4.271), (-0.4949, -0.781, 4.304), (-0.4786, -0.6571, 4.271), (-0.4666, -0.5664, 4.179), (-0.4623, -0.5332, 4.054), (-0.4666, -0.5664, 3.929), (-0.4786, -0.6571, 3.838), (-0.4949, -0.781, 3.804), (-0.5112, -0.905, 3.838), (-0.5232, -0.9957, 3.929), (-0.3644, -1.04, 4.054), (-0.3644, -1.006, 4.179), (-0.3644, -0.9146, 4.271), (-0.3644, -0.7896, 4.304), (-0.3644, -0.6646, 4.271), (-0.3644, -0.5731, 4.179), (-0.3644, -0.5396, 4.054), (-0.3644, -0.5731, 3.929), (-0.3644, -0.6646, 3.838), (-0.3644, -0.7896, 3.804), (-0.3644, -0.9146, 3.838), (-0.3644, -1.006, 3.929), (-0.2012, -1.029, 4.054), (-0.2056, -0.9957, 4.179), (-0.2175, -0.905, 4.271), (-0.2339, -0.781, 4.304), (-0.2502, -0.6571, 4.271), (-0.2621, -0.5664, 4.179), (-0.2665, -0.5332, 4.054), (-0.2621, -0.5664, 3.929), (-0.2502, -0.6571, 3.838), (-0.2339, -0.781, 3.804), (-0.2175, -0.905, 3.838), (-0.2056, -0.9957, 3.929), (-0.04085, -0.997, 4.054), (-0.04952, -0.9647, 4.179), (-0.07321, -0.8763, 4.271), (-0.1056, -0.7555, 4.304), (-0.1379, -0.6348, 4.271), (-0.1616, -0.5464, 4.179), (-0.1703, -0.514, 4.054), (-0.1616, -0.5464, 3.929), (-0.1379, -0.6348, 3.838), (-0.1056, -0.7555, 3.804), (-0.07321, -0.8763, 3.838), (-0.04952, -0.9647, 3.929), (0.114, -0.9444, 4.054), (0.1012, -0.9135, 4.179), (0.06614, -0.829, 4.271), (0.01831, -0.7135, 4.304), (-0.02953, -0.598, 4.271), (-0.06455, -0.5134, 4.179), (-0.07736, -0.4825, 4.054), (-0.06455, -0.5134, 3.929), (-0.02953, -0.598, 3.838), (0.01831, -0.7135, 3.804), (0.06614, -0.829, 3.838), (0.1012, -0.9135, 3.929), (0.2606, -0.8721, 4.054), (0.2439, -0.8431, 4.179), (0.1981, -0.7639, 4.271), (0.1356, -0.6556, 4.304), (0.07312, -0.5474, 4.271), (0.02737, -0.4681, 4.179), (0.01062, -0.4391, 4.054), (0.02737, -0.4681, 3.929), (0.07312, -0.5474, 3.838), (0.1356, -0.6556, 3.804), (0.1981, -0.7639, 3.838), (0.2439, -0.8431, 3.929), (0.3966, -0.7813, 4.054), (0.3762, -0.7547, 4.179), (0.3205, -0.6821, 4.271), (0.2444, -0.5829, 4.304), (0.1683, -0.4838, 4.271), (0.1126, -0.4112, 4.179), (0.09219, -0.3846, 4.054), (0.1126, -0.4112, 3.929), (0.1683, -0.4838, 3.838), (0.2444, -0.5829, 3.804), (0.3205, -0.6821, 3.838), (0.3762, -0.7547, 3.929), (0.5195, -0.6735, 4.054), (0.4958, -0.6498, 4.179), (0.4311, -0.5851, 4.271), (0.3427, -0.4967, 4.304), (0.2543, -0.4083, 4.271), (0.1896, -0.3436, 4.179), (0.166, -0.3199, 4.054), (0.1896, -0.3436, 3.929), (0.2543, -0.4083, 3.838), (0.3427, -0.4967, 3.804), (0.4311, -0.5851, 3.838), (0.4958, -0.6498, 3.929), (0.6273, -0.5505, 4.054), (0.6007, -0.5302, 4.179), (0.5281, -0.4745, 4.271), (0.429, -0.3984, 4.304), (0.3298, -0.3223, 4.271), (0.2572, -0.2666, 4.179), (0.2306, -0.2462, 4.054), (0.2572, -0.2666, 3.929), (0.3298, -0.3223, 3.838), (0.429, -0.3984, 3.804), (0.5281, -0.4745, 3.838), (0.6007, -0.5302, 3.929), (0.7182, -0.4146, 4.054), (0.6891, -0.3978, 4.179), (0.6099, -0.3521, 4.271), (0.5016, -0.2896, 4.304), (0.3934, -0.2271, 4.271), (0.3141, -0.1813, 4.179), (0.2851, -0.1646, 4.054), (0.3141, -0.1813, 3.929), (0.3934, -0.2271, 3.838), (0.5016, -0.2896, 3.804), (0.6099, -0.3521, 3.838), (0.6891, -0.3978, 3.929), (0.7905, -0.268, 4.054), (0.7595, -0.2551, 4.179), (0.675, -0.2201, 4.271), (0.5595, -0.1723, 4.304), (0.444, -0.1244, 4.271), (0.3595, -0.08943, 4.179), (0.3285, -0.07661, 4.054), (0.3595, -0.08943, 3.929), (0.444, -0.1244, 3.838), (0.5595, -0.1723, 3.804), (0.675, -0.2201, 3.838), (0.7595, -0.2551, 3.929), (0.843, -0.1131, 4.054), (0.8107, -0.1045, 4.179), (0.7223, -0.08077, 4.271), (0.6015, -0.04841, 4.304), (0.4808, -0.01606, 4.271), (0.3924, 0.007622, 4.179), (0.3601, 0.01629, 4.054), (0.3924, 0.007622, 3.929), (0.4808, -0.01606, 3.838), (0.6015, -0.04841, 3.804), (0.7223, -0.08077, 3.838), (0.8107, -0.1045, 3.929), (0.8749, 0.04725, 4.054), (0.8417, 0.05162, 4.179), (0.751, 0.06356, 4.271), (0.6271, 0.07988, 4.304), (0.5031, 0.09619, 4.271), (0.4124, 0.1081, 4.179), (0.3792, 0.1125, 4.054), (0.4124, 0.1081, 3.929), (0.5031, 0.09619, 3.838), (0.6271, 0.07988, 3.804), (0.751, 0.06356, 3.838), (0.8417, 0.05162, 3.929)], [(0, 576), (1, 577), (2, 578), (3, 579), (4, 580), (5, 581), (6, 582), (7, 583), (8, 584), (9, 585), (10, 586), (11, 587), (12, 588), (13, 589), (14, 590), (15, 591), (16, 592), (17, 593), (18, 594), (19, 595), (20, 596), (21, 597), (22, 598), (23, 599), (24, 600), (25, 601), (26, 602), (27, 603), (28, 604), (29, 605), (30, 606), (31, 607), (32, 608), (33, 609), (34, 610), (35, 611), (36, 612), (37, 613), (38, 614), (39, 615), (40, 616), (41, 617), (42, 618), (43, 619), (44, 620), (45, 621), (46, 622), (47, 623), (48, 624), (49, 625), (50, 626), (51, 627), (52, 628), (53, 629), (54, 630), (55, 631), (56, 632), (57, 633), (58, 634), (59, 635), (60, 636), (61, 637), (62, 638), (63, 639), (64, 640), (65, 641), (66, 642), (67, 643), (68, 644), (69, 645), (70, 646), (71, 647), (72, 648), (73, 649), (74, 650), (75, 651), (76, 652), (77, 653), (78, 654), (79, 655), (80, 656), (81, 657), (82, 658), (83, 659), (84, 660), (85, 661), (86, 662), (87, 663), (88, 664), (89, 665), (90, 666), (91, 667), (92, 668), (93, 669), (94, 670), (95, 671), (96, 672), (97, 673), (98, 674), (99, 675), (100, 676), (101, 677), (102, 678), (103, 679), (104, 680), (105, 681), (106, 682), (107, 683), (108, 684), (109, 685), (110, 686), (111, 687), (112, 688), (113, 689), (114, 690), (115, 691), (116, 692), (117, 693), (118, 694), (119, 695), (120, 696), (121, 697), (122, 698), (123, 699), (124, 700), (125, 701), (126, 702), (127, 703), (128, 704), (129, 705), (130, 706), (131, 707), (132, 708), (133, 709), (134, 710), (135, 711), (136, 712), (137, 713), (138, 714), (139, 715), (140, 716), (141, 717), (142, 718), (143, 719), (144, 720), (145, 721), (146, 722), (147, 723), (148, 724), (149, 725), (150, 726), (151, 727), (152, 728), (153, 729), (154, 730), (155, 731), (156, 732), (157, 733), (158, 734), (159, 735), (160, 736), (161, 737), (162, 738), (163, 739), (164, 740), (165, 741), (166, 742), (167, 743), (168, 744), (169, 745), (170, 746), (171, 747), (172, 748), (173, 749), (174, 750), (175, 751), (176, 752), (177, 753), (178, 754), (179, 755), (180, 756), (181, 757), (182, 758), (183, 759), (184, 760), (185, 761), (186, 762), (187, 763), (188, 764), (189, 765), (190, 766), (191, 767), (192, 768), (193, 769), (194, 770), (195, 771), (196, 772), (197, 773), (198, 774), (199, 775), (200, 776), (201, 777), (202, 778), (203, 779), (204, 780), (205, 781), (206, 782), (207, 783), (208, 784), (209, 785), (210, 786), (211, 787), (212, 788), (213, 789), (214, 790), (215, 791), (216, 792), (217, 793), (218, 794), (219, 795), (220, 796), (221, 797), (222, 798), (223, 799), (224, 800), (225, 801), (226, 802), (227, 803), (228, 804), (229, 805), (230, 806), (231, 807), (232, 808), (233, 809), (234, 810), (235, 811), (236, 812), (237, 813), (238, 814), (239, 815), (240, 816), (241, 817), (242, 818), (243, 819), (244, 820), (245, 821), (246, 822), (247, 823), (248, 824), (249, 825), (250, 826), (251, 827), (252, 828), (253, 829), (254, 830), (255, 831), (256, 832), (257, 833), (258, 834), (259, 835), (260, 836), (261, 837), (262, 838), (263, 839), (264, 840), (265, 841), (266, 842), (267, 843), (268, 844), (269, 845), (270, 846), (271, 847), (272, 848), (273, 849), (274, 850), (275, 851), (276, 852), (277, 853), (278, 854), (279, 855), (280, 856), (281, 857), (282, 858), (283, 859), (284, 860), (285, 861), (286, 862), (287, 863), (288, 864), (289, 865), (290, 866), (291, 867), (292, 868), (293, 869), (294, 870), (295, 871), (296, 872), (297, 873), (298, 874), (299, 875), (300, 876), (301, 877), (302, 878), (303, 879), (304, 880), (305, 881), (306, 882), (307, 883), (308, 884), (309, 885), (310, 886), (311, 887), (312, 888), (313, 889), (314, 890), (315, 891), (316, 892), (317, 893), (318, 894), (319, 895), (320, 896), (321, 897), (322, 898), (323, 899), (324, 900), (325, 901), (326, 902), (327, 903), (328, 904), (329, 905), (330, 906), (331, 907), (332, 908), (333, 909), (334, 910), (335, 911), (336, 912), (337, 913), (338, 914), (339, 915), (340, 916), (341, 917), (342, 918), (343, 919), (344, 920), (345, 921), (346, 922), (347, 923), (348, 924), (349, 925), (350, 926), (351, 927), (352, 928), (353, 929), (354, 930), (355, 931), (356, 932), (357, 933), (358, 934), (359, 935), (360, 936), (361, 937), (362, 938), (363, 939), (364, 940), (365, 941), (366, 942), (367, 943), (368, 944), (369, 945), (370, 946), (371, 947), (372, 948), (373, 949), (374, 950), (375, 951), (376, 952), (377, 953), (378, 954), (379, 955), (380, 956), (381, 957), (382, 958), (383, 959), (384, 960), (385, 961), (386, 962), (387, 963), (388, 964), (389, 965), (390, 966), (391, 967), (392, 968), (393, 969), (394, 970), (395, 971), (396, 972), (397, 973), (398, 974), (399, 975), (400, 976), (401, 977), (402, 978), (403, 979), (404, 980), (405, 981), (406, 982), (407, 983), (408, 984), (409, 985), (410, 986), (411, 987), (412, 988), (413, 989), (414, 990), (415, 991), (416, 992), (417, 993), (418, 994), (419, 995), (420, 996), (421, 997), (422, 998), (423, 999), (424, 1000), (425, 1001), (426, 1002), (427, 1003), (428, 1004), (429, 1005), (430, 1006), (431, 1007), (432, 1008), (433, 1009), (434, 1010), (435, 1011), (436, 1012), (437, 1013), (438, 1014), (439, 1015), (440, 1016), (441, 1017), (442, 1018), (443, 1019), (444, 1020), (445, 1021), (446, 1022), (447, 1023), (448, 1024), (449, 1025), (450, 1026), (451, 1027), (452, 1028), (453, 1029), (454, 1030), (455, 1031), (456, 1032), (457, 1033), (458, 1034), (459, 1035), (460, 1036), (461, 1037), (462, 1038), (463, 1039), (464, 1040), (465, 1041), (466, 1042), (467, 1043), (468, 1044), (469, 1045), (470, 1046), (471, 1047), (472, 1048), (473, 1049), (474, 1050), (475, 1051), (476, 1052), (477, 1053), (478, 1054), (479, 1055), (480, 1056), (481, 1057), (482, 1058), (483, 1059), (484, 1060), (485, 1061), (486, 1062), (487, 1063), (488, 1064), (489, 1065), (490, 1066), (491, 1067), (492, 1068), (493, 1069), (494, 1070), (495, 1071), (496, 1072), (497, 1073), (498, 1074), (499, 1075), (500, 1076), (501, 1077), (502, 1078), (503, 1079), (504, 1080), (505, 1081), (506, 1082), (507, 1083), (508, 1084), (509, 1085), (510, 1086), (511, 1087), (512, 1088), (513, 1089), (514, 1090), (515, 1091), (516, 1092), (517, 1093), (518, 1094), (519, 1095), (520, 1096), (521, 1097), (522, 1098), (523, 1099), (524, 1100), (525, 1101), (526, 1102), (527, 1103), (528, 1104), (529, 1105), (530, 1106), (531, 1107), (532, 1108), (533, 1109), (534, 1110), (535, 1111), (536, 1112), (537, 1113), (538, 1114), (539, 1115), (540, 1116), (541, 1117), (542, 1118), (543, 1119), (544, 1120), (545, 1121), (546, 1122), (547, 1123), (548, 1124), (549, 1125), (550, 1126), (551, 1127), (552, 1128), (553, 1129), (554, 1130), (555, 1131), (556, 1132), (557, 1133), (558, 1134), (559, 1135), (560, 1136), (561, 1137), (562, 1138), (563, 1139), (564, 1140), (565, 1141), (566, 1142), (567, 1143), (568, 1144), (569, 1145), (570, 1146), (571, 1147), (572, 1148), (573, 1149), (574, 1150), (575, 1151)], [(0, 12, 13, 1), (1, 13, 14, 2), (2, 14, 15, 3), (3, 15, 16, 4), (4, 16, 17, 5), (5, 17, 18, 6), (6, 18, 19, 7), (7, 19, 20, 8), (8, 20, 21, 9), (9, 21, 22, 10), (10, 22, 23, 11), (0, 11, 23, 12), (12, 24, 25, 13), (13, 25, 26, 14), (14, 26, 27, 15), (15, 27, 28, 16), (16, 28, 29, 17), (17, 29, 30, 18), (18, 30, 31, 19), (19, 31, 32, 20), (20, 32, 33, 21), (21, 33, 34, 22), (22, 34, 35, 23), (23, 35, 24, 12), (24, 36, 37, 25), (25, 37, 38, 26), (26, 38, 39, 27), (27, 39, 40, 28), (28, 40, 41, 29), (29, 41, 42, 30), (30, 42, 43, 31), (31, 43, 44, 32), (32, 44, 45, 33), (33, 45, 46, 34), (34, 46, 47, 35), (35, 47, 36, 24), (36, 48, 49, 37), (37, 49, 50, 38), (38, 50, 51, 39), (39, 51, 52, 40), (40, 52, 53, 41), (41, 53, 54, 42), (42, 54, 55, 43), (43, 55, 56, 44), (44, 56, 57, 45), (45, 57, 58, 46), (46, 58, 59, 47), (47, 59, 48, 36), (48, 60, 61, 49), (49, 61, 62, 50), (50, 62, 63, 51), (51, 63, 64, 52), (52, 64, 65, 53), (53, 65, 66, 54), (54, 66, 67, 55), (55, 67, 68, 56), (56, 68, 69, 57), (57, 69, 70, 58), (58, 70, 71, 59), (59, 71, 60, 48), (60, 72, 73, 61), (61, 73, 74, 62), (62, 74, 75, 63), (63, 75, 76, 64), (64, 76, 77, 65), (65, 77, 78, 66), (66, 78, 79, 67), (67, 79, 80, 68), (68, 80, 81, 69), (69, 81, 82, 70), (70, 82, 83, 71), (71, 83, 72, 60), (72, 84, 85, 73), (73, 85, 86, 74), (74, 86, 87, 75), (75, 87, 88, 76), (76, 88, 89, 77), (77, 89, 90, 78), (78, 90, 91, 79), (79, 91, 92, 80), (80, 92, 93, 81), (81, 93, 94, 82), (82, 94, 95, 83), (83, 95, 84, 72), (84, 96, 97, 85), (85, 97, 98, 86), (86, 98, 99, 87), (87, 99, 100, 88), (88, 100, 101, 89), (89, 101, 102, 90), (90, 102, 103, 91), (91, 103, 104, 92), (92, 104, 105, 93), (93, 105, 106, 94), (94, 106, 107, 95), (95, 107, 96, 84), (96, 108, 109, 97), (97, 109, 110, 98), (98, 110, 111, 99), (99, 111, 112, 100), (100, 112, 113, 101), (101, 113, 114, 102), (102, 114, 115, 103), (103, 115, 116, 104), (104, 116, 117, 105), (105, 117, 118, 106), (106, 118, 119, 107), (107, 119, 108, 96), (108, 120, 121, 109), (109, 121, 122, 110), (110, 122, 123, 111), (111, 123, 124, 112), (112, 124, 125, 113), (113, 125, 126, 114), (114, 126, 127, 115), (115, 127, 128, 116), (116, 128, 129, 117), (117, 129, 130, 118), (118, 130, 131, 119), (119, 131, 120, 108), (120, 132, 133, 121), (121, 133, 134, 122), (122, 134, 135, 123), (123, 135, 136, 124), (124, 136, 137, 125), (125, 137, 138, 126), (126, 138, 139, 127), (127, 139, 140, 128), (128, 140, 141, 129), (129, 141, 142, 130), (130, 142, 143, 131), (131, 143, 132, 120), (132, 144, 145, 133), (133, 145, 146, 134), (134, 146, 147, 135), (135, 147, 148, 136), (136, 148, 149, 137), (137, 149, 150, 138), (138, 150, 151, 139), (139, 151, 152, 140), (140, 152, 153, 141), (141, 153, 154, 142), (142, 154, 155, 143), (143, 155, 144, 132), (144, 156, 157, 145), (145, 157, 158, 146), (146, 158, 159, 147), (147, 159, 160, 148), (148, 160, 161, 149), (149, 161, 162, 150), (150, 162, 163, 151), (151, 163, 164, 152), (152, 164, 165, 153), (153, 165, 166, 154), (154, 166, 167, 155), (155, 167, 156, 144), (156, 168, 169, 157), (157, 169, 170, 158), (158, 170, 171, 159), (159, 171, 172, 160), (160, 172, 173, 161), (161, 173, 174, 162), (162, 174, 175, 163), (163, 175, 176, 164), (164, 176, 177, 165), (165, 177, 178, 166), (166, 178, 179, 167), (167, 179, 168, 156), (168, 180, 181, 169), (169, 181, 182, 170), (170, 182, 183, 171), (171, 183, 184, 172), (172, 184, 185, 173), (173, 185, 186, 174), (174, 186, 187, 175), (175, 187, 188, 176), (176, 188, 189, 177), (177, 189, 190, 178), (178, 190, 191, 179), (179, 191, 180, 168), (180, 192, 193, 181), (181, 193, 194, 182), (182, 194, 195, 183), (183, 195, 196, 184), (184, 196, 197, 185), (185, 197, 198, 186), (186, 198, 199, 187), (187, 199, 200, 188), (188, 200, 201, 189), (189, 201, 202, 190), (190, 202, 203, 191), (191, 203, 192, 180), (192, 204, 205, 193), (193, 205, 206, 194), (194, 206, 207, 195), (195, 207, 208, 196), (196, 208, 209, 197), (197, 209, 210, 198), (198, 210, 211, 199), (199, 211, 212, 200), (200, 212, 213, 201), (201, 213, 214, 202), (202, 214, 215, 203), (203, 215, 204, 192), (204, 216, 217, 205), (205, 217, 218, 206), (206, 218, 219, 207), (207, 219, 220, 208), (208, 220, 221, 209), (209, 221, 222, 210), (210, 222, 223, 211), (211, 223, 224, 212), (212, 224, 225, 213), (213, 225, 226, 214), (214, 226, 227, 215), (215, 227, 216, 204), (216, 228, 229, 217), (217, 229, 230, 218), (218, 230, 231, 219), (219, 231, 232, 220), (220, 232, 233, 221), (221, 233, 234, 222), (222, 234, 235, 223), (223, 235, 236, 224), (224, 236, 237, 225), (225, 237, 238, 226), (226, 238, 239, 227), (227, 239, 228, 216), (228, 240, 241, 229), (229, 241, 242, 230), (230, 242, 243, 231), (231, 243, 244, 232), (232, 244, 245, 233), (233, 245, 246, 234), (234, 246, 247, 235), (235, 247, 248, 236), (236, 248, 249, 237), (237, 249, 250, 238), (238, 250, 251, 239), (239, 251, 240, 228), (240, 252, 253, 241), (241, 253, 254, 242), (242, 254, 255, 243), (243, 255, 256, 244), (244, 256, 257, 245), (245, 257, 258, 246), (246, 258, 259, 247), (247, 259, 260, 248), (248, 260, 261, 249), (249, 261, 262, 250), (250, 262, 263, 251), (251, 263, 252, 240), (252, 264, 265, 253), (253, 265, 266, 254), (254, 266, 267, 255), (255, 267, 268, 256), (256, 268, 269, 257), (257, 269, 270, 258), (258, 270, 271, 259), (259, 271, 272, 260), (260, 272, 273, 261), (261, 273, 274, 262), (262, 274, 275, 263), (263, 275, 264, 252), (264, 276, 277, 265), (265, 277, 278, 266), (266, 278, 279, 267), (267, 279, 280, 268), (268, 280, 281, 269), (269, 281, 282, 270), (270, 282, 283, 271), (271, 283, 284, 272), (272, 284, 285, 273), (273, 285, 286, 274), (274, 286, 287, 275), (275, 287, 276, 264), (276, 288, 289, 277), (277, 289, 290, 278), (278, 290, 291, 279), (279, 291, 292, 280), (280, 292, 293, 281), (281, 293, 294, 282), (282, 294, 295, 283), (283, 295, 296, 284), (284, 296, 297, 285), (285, 297, 298, 286), (286, 298, 299, 287), (287, 299, 288, 276), (288, 300, 301, 289), (289, 301, 302, 290), (290, 302, 303, 291), (291, 303, 304, 292), (292, 304, 305, 293), (293, 305, 306, 294), (294, 306, 307, 295), (295, 307, 308, 296), (296, 308, 309, 297), (297, 309, 310, 298), (298, 310, 311, 299), (299, 311, 300, 288), (300, 312, 313, 301), (301, 313, 314, 302), (302, 314, 315, 303), (303, 315, 316, 304), (304, 316, 317, 305), (305, 317, 318, 306), (306, 318, 319, 307), (307, 319, 320, 308), (308, 320, 321, 309), (309, 321, 322, 310), (310, 322, 323, 311), (311, 323, 312, 300), (312, 324, 325, 313), (313, 325, 326, 314), (314, 326, 327, 315), (315, 327, 328, 316), (316, 328, 329, 317), (317, 329, 330, 318), (318, 330, 331, 319), (319, 331, 332, 320), (320, 332, 333, 321), (321, 333, 334, 322), (322, 334, 335, 323), (323, 335, 324, 312), (324, 336, 337, 325), (325, 337, 338, 326), (326, 338, 339, 327), (327, 339, 340, 328), (328, 340, 341, 329), (329, 341, 342, 330), (330, 342, 343, 331), (331, 343, 344, 332), (332, 344, 345, 333), (333, 345, 346, 334), (334, 346, 347, 335), (335, 347, 336, 324), (336, 348, 349, 337), (337, 349, 350, 338), (338, 350, 351, 339), (339, 351, 352, 340), (340, 352, 353, 341), (341, 353, 354, 342), (342, 354, 355, 343), (343, 355, 356, 344), (344, 356, 357, 345), (345, 357, 358, 346), (346, 358, 359, 347), (347, 359, 348, 336), (348, 360, 361, 349), (349, 361, 362, 350), (350, 362, 363, 351), (351, 363, 364, 352), (352, 364, 365, 353), (353, 365, 366, 354), (354, 366, 367, 355), (355, 367, 368, 356), (356, 368, 369, 357), (357, 369, 370, 358), (358, 370, 371, 359), (359, 371, 360, 348), (360, 372, 373, 361), (361, 373, 374, 362), (362, 374, 375, 363), (363, 375, 376, 364), (364, 376, 377, 365), (365, 377, 378, 366), (366, 378, 379, 367), (367, 379, 380, 368), (368, 380, 381, 369), (369, 381, 382, 370), (370, 382, 383, 371), (371, 383, 372, 360), (372, 384, 385, 373), (373, 385, 386, 374), (374, 386, 387, 375), (375, 387, 388, 376), (376, 388, 389, 377), (377, 389, 390, 378), (378, 390, 391, 379), (379, 391, 392, 380), (380, 392, 393, 381), (381, 393, 394, 382), (382, 394, 395, 383), (383, 395, 384, 372), (384, 396, 397, 385), (385, 397, 398, 386), (386, 398, 399, 387), (387, 399, 400, 388), (388, 400, 401, 389), (389, 401, 402, 390), (390, 402, 403, 391), (391, 403, 404, 392), (392, 404, 405, 393), (393, 405, 406, 394), (394, 406, 407, 395), (395, 407, 396, 384), (396, 408, 409, 397), (397, 409, 410, 398), (398, 410, 411, 399), (399, 411, 412, 400), (400, 412, 413, 401), (401, 413, 414, 402), (402, 414, 415, 403), (403, 415, 416, 404), (404, 416, 417, 405), (405, 417, 418, 406), (406, 418, 419, 407), (407, 419, 408, 396), (408, 420, 421, 409), (409, 421, 422, 410), (410, 422, 423, 411), (411, 423, 424, 412), (412, 424, 425, 413), (413, 425, 426, 414), (414, 426, 427, 415), (415, 427, 428, 416), (416, 428, 429, 417), (417, 429, 430, 418), (418, 430, 431, 419), (419, 431, 420, 408), (420, 432, 433, 421), (421, 433, 434, 422), (422, 434, 435, 423), (423, 435, 436, 424), (424, 436, 437, 425), (425, 437, 438, 426), (426, 438, 439, 427), (427, 439, 440, 428), (428, 440, 441, 429), (429, 441, 442, 430), (430, 442, 443, 431), (431, 443, 432, 420), (432, 444, 445, 433), (433, 445, 446, 434), (434, 446, 447, 435), (435, 447, 448, 436), (436, 448, 449, 437), (437, 449, 450, 438), (438, 450, 451, 439), (439, 451, 452, 440), (440, 452, 453, 441), (441, 453, 454, 442), (442, 454, 455, 443), (443, 455, 444, 432), (444, 456, 457, 445), (445, 457, 458, 446), (446, 458, 459, 447), (447, 459, 460, 448), (448, 460, 461, 449), (449, 461, 462, 450), (450, 462, 463, 451), (451, 463, 464, 452), (452, 464, 465, 453), (453, 465, 466, 454), (454, 466, 467, 455), (455, 467, 456, 444), (456, 468, 469, 457), (457, 469, 470, 458), (458, 470, 471, 459), (459, 471, 472, 460), (460, 472, 473, 461), (461, 473, 474, 462), (462, 474, 475, 463), (463, 475, 476, 464), (464, 476, 477, 465), (465, 477, 478, 466), (466, 478, 479, 467), (467, 479, 468, 456), (468, 480, 481, 469), (469, 481, 482, 470), (470, 482, 483, 471), (471, 483, 484, 472), (472, 484, 485, 473), (473, 485, 486, 474), (474, 486, 487, 475), (475, 487, 488, 476), (476, 488, 489, 477), (477, 489, 490, 478), (478, 490, 491, 479), (479, 491, 480, 468), (480, 492, 493, 481), (481, 493, 494, 482), (482, 494, 495, 483), (483, 495, 496, 484), (484, 496, 497, 485), (485, 497, 498, 486), (486, 498, 499, 487), (487, 499, 500, 488), (488, 500, 501, 489), (489, 501, 502, 490), (490, 502, 503, 491), (491, 503, 492, 480), (492, 504, 505, 493), (493, 505, 506, 494), (494, 506, 507, 495), (495, 507, 508, 496), (496, 508, 509, 497), (497, 509, 510, 498), (498, 510, 511, 499), (499, 511, 512, 500), (500, 512, 513, 501), (501, 513, 514, 502), (502, 514, 515, 503), (503, 515, 504, 492), (504, 516, 517, 505), (505, 517, 518, 506), (506, 518, 519, 507), (507, 519, 520, 508), (508, 520, 521, 509), (509, 521, 522, 510), (510, 522, 523, 511), (511, 523, 524, 512), (512, 524, 525, 513), (513, 525, 526, 514), (514, 526, 527, 515), (515, 527, 516, 504), (516, 528, 529, 517), (517, 529, 530, 518), (518, 530, 531, 519), (519, 531, 532, 520), (520, 532, 533, 521), (521, 533, 534, 522), (522, 534, 535, 523), (523, 535, 536, 524), (524, 536, 537, 525), (525, 537, 538, 526), (526, 538, 539, 527), (527, 539, 528, 516), (528, 540, 541, 529), (529, 541, 542, 530), (530, 542, 543, 531), (531, 543, 544, 532), (532, 544, 545, 533), (533, 545, 546, 534), (534, 546, 547, 535), (535, 547, 548, 536), (536, 548, 549, 537), (537, 549, 550, 538), (538, 550, 551, 539), (539, 551, 540, 528), (540, 552, 553, 541), (541, 553, 554, 542), (542, 554, 555, 543), (543, 555, 556, 544), (544, 556, 557, 545), (545, 557, 558, 546), (546, 558, 559, 547), (547, 559, 560, 548), (548, 560, 561, 549), (549, 561, 562, 550), (550, 562, 563, 551), (551, 563, 552, 540), (552, 564, 565, 553), (553, 565, 566, 554), (554, 566, 567, 555), (555, 567, 568, 556), (556, 568, 569, 557), (557, 569, 570, 558), (558, 570, 571, 559), (559, 571, 572, 560), (560, 572, 573, 561), (561, 573, 574, 562), (562, 574, 575, 563), (563, 575, 564, 552), (564, 0, 1, 565), (565, 1, 2, 566), (566, 2, 3, 567), (567, 3, 4, 568), (568, 4, 5, 569), (569, 5, 6, 570), (570, 6, 7, 571), (571, 7, 8, 572), (572, 8, 9, 573), (573, 9, 10, 574), (574, 10, 11, 575), (575, 11, 0, 564)])
me_torus.use_remesh_preserve_volume = False
me_torus.use_remesh_preserve_attributes = False
me_torus.use_mirror_vertex_groups = False
me_torus.update()

# ---- objects
ob_torus = bpy.data.objects.new('Torus', me_torus)
ob_lamp = bpy.data.objects.new('Lamp', light_lamp)
ob_camera = bpy.data.objects.new('Camera', cam_camera)

# ---- transforms, parenting, visibility, modifiers, constraints
ob_torus.location = (0.7141, -0.5523, 0.451)
ob_torus.lineart.crease_threshold = 0.0
ob_lamp.location = (4.076, 1.005, 5.904)
ob_lamp.rotation_euler = (0.6503, 0.05522, 1.866)
ob_lamp.lock_rotations_4d = False
ob_lamp.empty_display_type = 'ARROWS'
ob_lamp.color = (0.0, 0.0, 0.0, 0.0)
ob_lamp.lineart.crease_threshold = 0.0
ob_camera.location = (7.481, -6.508, 5.344)
ob_camera.rotation_euler = (1.109, 0.01082, 0.8149)
ob_camera.lock_rotations_4d = False
ob_camera.empty_display_type = 'ARROWS'
ob_camera.color = (0.0, 0.0, 0.0, 0.0)
ob_camera.display_type = 'WIRE'
ob_camera.lineart.crease_threshold = 0.0

# ---- collection membership
col_collection_1.objects.link(ob_torus)
col_collection_1.objects.link(ob_lamp)
col_collection_1.objects.link(ob_camera)

# ---- scene / render settings (as saved in the file)
scene.camera = ob_camera
scene.frame_start = 1; scene.frame_end = 250; scene.frame_set(1)
scene.render.engine = 'BLENDER_EEVEE_NEXT'
scene.render.resolution_percentage = 50
scene.render.dither_intensity = 0.0
scene.cycles.use_denoising = False
scene.cycles.samples = 10
scene.cycles.sampling_pattern = 'TABULATED_SOBOL'
scene.cycles.light_sampling_threshold = 0.0
scene.cycles.use_adaptive_sampling = False
scene.cycles.use_light_tree = False
scene.cycles.blur_glossy = 0.0
scene.cycles.pixel_filter_type = 'GAUSSIAN'
scene.cycles.sample_clamp_indirect = 0.0
scene.view_settings.view_transform = 'Standard'
bpy.context.view_layer.update()
